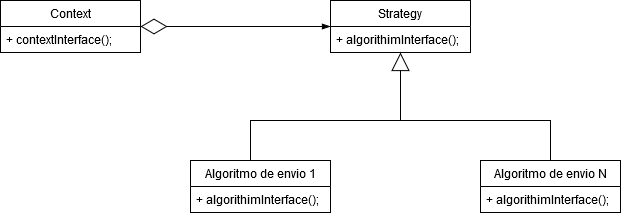

The diagram above was exported from draw.io. Its source (the exported page's mxGraphModel, read from the mxfile embedded in the PNG):
<mxGraphModel dx="1422" dy="791" grid="1" gridSize="10" guides="1" tooltips="1" connect="1" arrows="1" fold="1" page="1" pageScale="1" pageWidth="1169" pageHeight="1654" math="0" shadow="0">
  <root>
    <mxCell id="0" />
    <mxCell id="1" parent="0" />
    <mxCell id="VERW8ndlufPIiiYPwdoT-1" value="Context" style="swimlane;fontStyle=0;childLayout=stackLayout;horizontal=1;startSize=26;fillColor=none;horizontalStack=0;resizeParent=1;resizeParentMax=0;resizeLast=0;collapsible=1;marginBottom=0;" parent="1" vertex="1">
      <mxGeometry x="160" y="120" width="140" height="52" as="geometry" />
    </mxCell>
    <mxCell id="VERW8ndlufPIiiYPwdoT-2" value="+ contextInterface();" style="text;strokeColor=none;fillColor=none;align=left;verticalAlign=top;spacingLeft=4;spacingRight=4;overflow=hidden;rotatable=0;points=[[0,0.5],[1,0.5]];portConstraint=eastwest;" parent="VERW8ndlufPIiiYPwdoT-1" vertex="1">
      <mxGeometry y="26" width="140" height="26" as="geometry" />
    </mxCell>
    <mxCell id="VERW8ndlufPIiiYPwdoT-5" value="Strategy" style="swimlane;fontStyle=0;childLayout=stackLayout;horizontal=1;startSize=26;fillColor=none;horizontalStack=0;resizeParent=1;resizeParentMax=0;resizeLast=0;collapsible=1;marginBottom=0;" parent="1" vertex="1">
      <mxGeometry x="490" y="120" width="140" height="52" as="geometry" />
    </mxCell>
    <mxCell id="VERW8ndlufPIiiYPwdoT-6" value="+ algorithimInterface();" style="text;strokeColor=none;fillColor=none;align=left;verticalAlign=top;spacingLeft=4;spacingRight=4;overflow=hidden;rotatable=0;points=[[0,0.5],[1,0.5]];portConstraint=eastwest;" parent="VERW8ndlufPIiiYPwdoT-5" vertex="1">
      <mxGeometry y="26" width="140" height="26" as="geometry" />
    </mxCell>
    <mxCell id="VERW8ndlufPIiiYPwdoT-9" value="" style="endArrow=diamondThin;endFill=0;endSize=24;html=1;entryX=1;entryY=0.5;entryDx=0;entryDy=0;startArrow=blockThin;startFill=1;" parent="1" target="VERW8ndlufPIiiYPwdoT-1" edge="1">
      <mxGeometry width="160" relative="1" as="geometry">
        <mxPoint x="490" y="146" as="sourcePoint" />
        <mxPoint x="470" y="300" as="targetPoint" />
      </mxGeometry>
    </mxCell>
    <mxCell id="VERW8ndlufPIiiYPwdoT-20" value="" style="edgeStyle=orthogonalEdgeStyle;rounded=0;orthogonalLoop=1;jettySize=auto;html=1;startArrow=none;startFill=0;entryX=0.5;entryY=0;entryDx=0;entryDy=0;endArrow=none;endFill=0;" parent="1" target="VERW8ndlufPIiiYPwdoT-15" edge="1">
      <mxGeometry relative="1" as="geometry">
        <mxPoint x="410" y="200" as="targetPoint" />
        <Array as="points">
          <mxPoint x="410" y="240" />
          <mxPoint x="710" y="240" />
        </Array>
        <mxPoint x="410" y="280" as="sourcePoint" />
      </mxGeometry>
    </mxCell>
    <mxCell id="VERW8ndlufPIiiYPwdoT-15" value="Algoritmo de envio N" style="swimlane;fontStyle=0;childLayout=stackLayout;horizontal=1;startSize=26;fillColor=none;horizontalStack=0;resizeParent=1;resizeParentMax=0;resizeLast=0;collapsible=1;marginBottom=0;" parent="1" vertex="1">
      <mxGeometry x="640" y="280" width="140" height="52" as="geometry" />
    </mxCell>
    <mxCell id="VERW8ndlufPIiiYPwdoT-16" value="+ algorithimInterface();" style="text;strokeColor=none;fillColor=none;align=left;verticalAlign=top;spacingLeft=4;spacingRight=4;overflow=hidden;rotatable=0;points=[[0,0.5],[1,0.5]];portConstraint=eastwest;" parent="VERW8ndlufPIiiYPwdoT-15" vertex="1">
      <mxGeometry y="26" width="140" height="26" as="geometry" />
    </mxCell>
    <mxCell id="VERW8ndlufPIiiYPwdoT-17" value="" style="endArrow=block;endSize=16;endFill=0;html=1;entryX=0.5;entryY=1;entryDx=0;entryDy=0;" parent="1" target="VERW8ndlufPIiiYPwdoT-5" edge="1">
      <mxGeometry x="0.1765" y="-120" width="160" relative="1" as="geometry">
        <mxPoint x="560" y="240" as="sourcePoint" />
        <mxPoint x="610" y="250" as="targetPoint" />
        <mxPoint as="offset" />
      </mxGeometry>
    </mxCell>
    <mxCell id="Z5UfGdhBrOqsSHM74SIH-1" value="Algoritmo de envio 1" style="swimlane;fontStyle=0;childLayout=stackLayout;horizontal=1;startSize=26;fillColor=none;horizontalStack=0;resizeParent=1;resizeParentMax=0;resizeLast=0;collapsible=1;marginBottom=0;" vertex="1" parent="1">
      <mxGeometry x="350" y="280" width="140" height="52" as="geometry" />
    </mxCell>
    <mxCell id="Z5UfGdhBrOqsSHM74SIH-2" value="+ algorithimInterface();" style="text;strokeColor=none;fillColor=none;align=left;verticalAlign=top;spacingLeft=4;spacingRight=4;overflow=hidden;rotatable=0;points=[[0,0.5],[1,0.5]];portConstraint=eastwest;" vertex="1" parent="Z5UfGdhBrOqsSHM74SIH-1">
      <mxGeometry y="26" width="140" height="26" as="geometry" />
    </mxCell>
  </root>
</mxGraphModel>